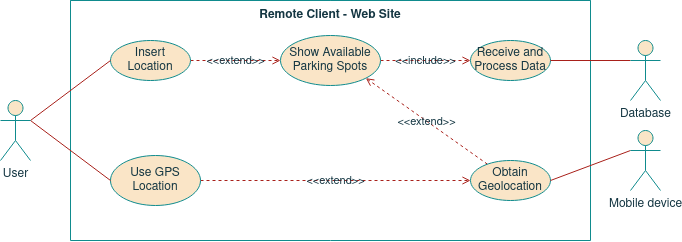

The diagram above was exported from draw.io. Its source (the exported page's mxGraphModel, read from the mxfile embedded in the PNG):
<mxGraphModel dx="931" dy="527" grid="1" gridSize="10" guides="1" tooltips="1" connect="1" arrows="1" fold="1" page="1" pageScale="1" pageWidth="827" pageHeight="1169" background="none" math="0" shadow="0">
  <root>
    <mxCell id="5bZJ5uvaay_0yBccqVm7-0" />
    <mxCell id="5bZJ5uvaay_0yBccqVm7-1" parent="5bZJ5uvaay_0yBccqVm7-0" />
    <mxCell id="5bZJ5uvaay_0yBccqVm7-2" value="Remote Client - Web Site " style="swimlane;startSize=0;verticalAlign=top;fillColor=#FAE5C7;strokeColor=#0F8B8D;fontColor=#143642;" parent="5bZJ5uvaay_0yBccqVm7-1" vertex="1">
      <mxGeometry x="120" y="120" width="520" height="240" as="geometry" />
    </mxCell>
    <mxCell id="HWeHAJftkcvxa5E9LvG0-5" value="&amp;lt;&amp;lt;extend&amp;gt;&amp;gt;" style="edgeStyle=none;rounded=0;orthogonalLoop=1;jettySize=auto;html=1;entryX=0;entryY=0.5;entryDx=0;entryDy=0;dashed=1;endArrow=open;endFill=0;labelBackgroundColor=none;strokeColor=#A8201A;fontColor=#143642;" parent="5bZJ5uvaay_0yBccqVm7-2" source="5bZJ5uvaay_0yBccqVm7-12" target="HWeHAJftkcvxa5E9LvG0-4" edge="1">
      <mxGeometry relative="1" as="geometry" />
    </mxCell>
    <mxCell id="5bZJ5uvaay_0yBccqVm7-12" value="Insert Location" style="ellipse;whiteSpace=wrap;html=1;fillColor=#FAE5C7;strokeColor=#0F8B8D;fontColor=#143642;" parent="5bZJ5uvaay_0yBccqVm7-2" vertex="1">
      <mxGeometry x="40" y="40" width="80" height="40" as="geometry" />
    </mxCell>
    <mxCell id="lhICtqO1B-pOkqbgifs4-3" value="&amp;lt;&amp;lt;extend&amp;gt;&amp;gt;" style="edgeStyle=none;rounded=0;orthogonalLoop=1;jettySize=auto;html=1;entryX=1;entryY=1;entryDx=0;entryDy=0;dashed=1;endArrow=open;endFill=0;labelBackgroundColor=none;strokeColor=#A8201A;fontColor=#143642;" parent="5bZJ5uvaay_0yBccqVm7-2" source="5bZJ5uvaay_0yBccqVm7-13" target="HWeHAJftkcvxa5E9LvG0-4" edge="1">
      <mxGeometry relative="1" as="geometry" />
    </mxCell>
    <mxCell id="5bZJ5uvaay_0yBccqVm7-13" value="Obtain Geolocation" style="ellipse;whiteSpace=wrap;html=1;fillColor=#FAE5C7;strokeColor=#0F8B8D;fontColor=#143642;" parent="5bZJ5uvaay_0yBccqVm7-2" vertex="1">
      <mxGeometry x="400" y="160" width="80" height="40" as="geometry" />
    </mxCell>
    <mxCell id="5bZJ5uvaay_0yBccqVm7-20" value="Receive and Process Data" style="ellipse;whiteSpace=wrap;html=1;fillColor=#FAE5C7;strokeColor=#0F8B8D;fontColor=#143642;" parent="5bZJ5uvaay_0yBccqVm7-2" vertex="1">
      <mxGeometry x="400" y="40" width="80" height="40" as="geometry" />
    </mxCell>
    <mxCell id="HWeHAJftkcvxa5E9LvG0-6" value="&amp;lt;&amp;lt;include&amp;gt;&amp;gt;" style="edgeStyle=none;rounded=0;orthogonalLoop=1;jettySize=auto;html=1;entryX=0;entryY=0.5;entryDx=0;entryDy=0;dashed=1;endArrow=open;endFill=0;labelBackgroundColor=none;strokeColor=#A8201A;fontColor=#143642;" parent="5bZJ5uvaay_0yBccqVm7-2" source="HWeHAJftkcvxa5E9LvG0-4" target="5bZJ5uvaay_0yBccqVm7-20" edge="1">
      <mxGeometry relative="1" as="geometry" />
    </mxCell>
    <mxCell id="HWeHAJftkcvxa5E9LvG0-4" value="Show Available Parking Spots" style="ellipse;whiteSpace=wrap;html=1;fillColor=#FAE5C7;strokeColor=#0F8B8D;fontColor=#143642;" parent="5bZJ5uvaay_0yBccqVm7-2" vertex="1">
      <mxGeometry x="210" y="35" width="100" height="50" as="geometry" />
    </mxCell>
    <mxCell id="lhICtqO1B-pOkqbgifs4-2" value="&amp;lt;&amp;lt;extend&amp;gt;&amp;gt;" style="edgeStyle=none;rounded=0;orthogonalLoop=1;jettySize=auto;html=1;entryX=0;entryY=0.5;entryDx=0;entryDy=0;dashed=1;endArrow=open;endFill=0;labelBackgroundColor=none;strokeColor=#A8201A;fontColor=#143642;" parent="5bZJ5uvaay_0yBccqVm7-2" source="lhICtqO1B-pOkqbgifs4-0" target="5bZJ5uvaay_0yBccqVm7-13" edge="1">
      <mxGeometry relative="1" as="geometry" />
    </mxCell>
    <mxCell id="lhICtqO1B-pOkqbgifs4-0" value="Use GPS Location" style="ellipse;whiteSpace=wrap;html=1;fillColor=#FAE5C7;strokeColor=#0F8B8D;fontColor=#143642;" parent="5bZJ5uvaay_0yBccqVm7-2" vertex="1">
      <mxGeometry x="40" y="155" width="90" height="50" as="geometry" />
    </mxCell>
    <mxCell id="5bZJ5uvaay_0yBccqVm7-21" style="edgeStyle=none;rounded=0;orthogonalLoop=1;jettySize=auto;html=1;exitX=0;exitY=0.3333333333333333;exitDx=0;exitDy=0;exitPerimeter=0;entryX=1;entryY=0.5;entryDx=0;entryDy=0;endArrow=none;endFill=0;labelBackgroundColor=#DAD2D8;strokeColor=#A8201A;fontColor=#143642;" parent="5bZJ5uvaay_0yBccqVm7-1" source="5bZJ5uvaay_0yBccqVm7-22" target="5bZJ5uvaay_0yBccqVm7-13" edge="1">
      <mxGeometry relative="1" as="geometry" />
    </mxCell>
    <mxCell id="5bZJ5uvaay_0yBccqVm7-22" value="Mobile device" style="shape=umlActor;verticalLabelPosition=bottom;verticalAlign=top;html=1;outlineConnect=0;fillColor=#FAE5C7;strokeColor=#0F8B8D;fontColor=#143642;" parent="5bZJ5uvaay_0yBccqVm7-1" vertex="1">
      <mxGeometry x="680" y="250" width="30" height="60" as="geometry" />
    </mxCell>
    <mxCell id="5bZJ5uvaay_0yBccqVm7-26" style="edgeStyle=none;rounded=0;orthogonalLoop=1;jettySize=auto;html=1;exitX=1;exitY=0.3333333333333333;exitDx=0;exitDy=0;exitPerimeter=0;entryX=0;entryY=0.5;entryDx=0;entryDy=0;endArrow=none;endFill=0;labelBackgroundColor=#DAD2D8;strokeColor=#A8201A;fontColor=#143642;" parent="5bZJ5uvaay_0yBccqVm7-1" source="5bZJ5uvaay_0yBccqVm7-28" target="5bZJ5uvaay_0yBccqVm7-12" edge="1">
      <mxGeometry relative="1" as="geometry" />
    </mxCell>
    <mxCell id="lhICtqO1B-pOkqbgifs4-1" style="edgeStyle=none;rounded=0;orthogonalLoop=1;jettySize=auto;html=1;entryX=0;entryY=0.5;entryDx=0;entryDy=0;exitX=1;exitY=0.3333333333333333;exitDx=0;exitDy=0;exitPerimeter=0;endArrow=none;endFill=0;labelBackgroundColor=#DAD2D8;strokeColor=#A8201A;fontColor=#143642;" parent="5bZJ5uvaay_0yBccqVm7-1" source="5bZJ5uvaay_0yBccqVm7-28" target="lhICtqO1B-pOkqbgifs4-0" edge="1">
      <mxGeometry relative="1" as="geometry" />
    </mxCell>
    <mxCell id="5bZJ5uvaay_0yBccqVm7-28" value="User" style="shape=umlActor;verticalLabelPosition=bottom;verticalAlign=top;html=1;outlineConnect=0;fillColor=#FAE5C7;strokeColor=#0F8B8D;fontColor=#143642;" parent="5bZJ5uvaay_0yBccqVm7-1" vertex="1">
      <mxGeometry x="50" y="220" width="30" height="60" as="geometry" />
    </mxCell>
    <mxCell id="5bZJ5uvaay_0yBccqVm7-30" style="edgeStyle=none;rounded=0;orthogonalLoop=1;jettySize=auto;html=1;exitX=0;exitY=0.3333333333333333;exitDx=0;exitDy=0;exitPerimeter=0;entryX=1;entryY=0.5;entryDx=0;entryDy=0;endArrow=none;endFill=0;labelBackgroundColor=#DAD2D8;strokeColor=#A8201A;fontColor=#143642;" parent="5bZJ5uvaay_0yBccqVm7-1" source="5bZJ5uvaay_0yBccqVm7-31" target="5bZJ5uvaay_0yBccqVm7-20" edge="1">
      <mxGeometry relative="1" as="geometry" />
    </mxCell>
    <mxCell id="5bZJ5uvaay_0yBccqVm7-31" value="Database" style="shape=umlActor;verticalLabelPosition=bottom;verticalAlign=top;html=1;outlineConnect=0;fillColor=#FAE5C7;strokeColor=#0F8B8D;fontColor=#143642;" parent="5bZJ5uvaay_0yBccqVm7-1" vertex="1">
      <mxGeometry x="680" y="160" width="30" height="60" as="geometry" />
    </mxCell>
  </root>
</mxGraphModel>